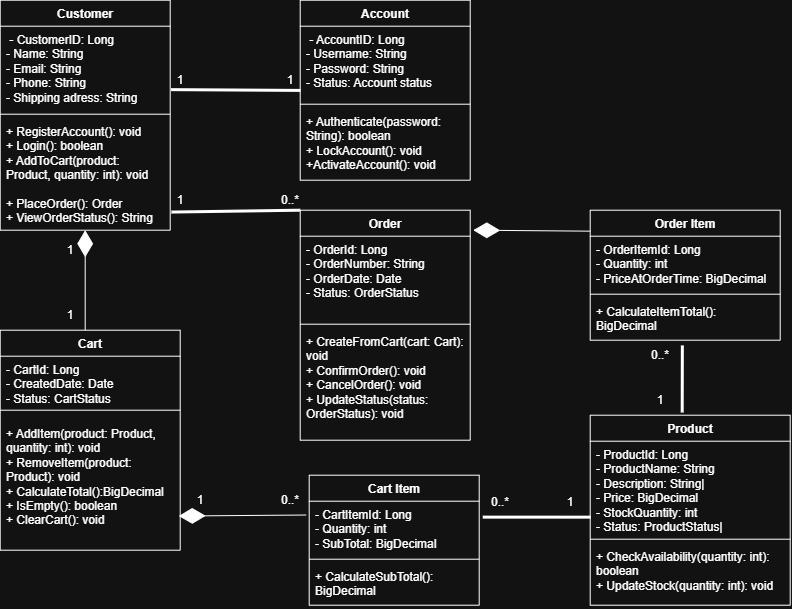

The diagram above was exported from draw.io. Its source (the exported page's mxGraphModel, read from the mxfile embedded in the PNG):
<mxGraphModel dx="1076" dy="643" grid="1" gridSize="10" guides="1" tooltips="1" connect="1" arrows="0" fold="1" page="1" pageScale="1" pageWidth="827" pageHeight="1169" math="0" shadow="0">
  <root>
    <mxCell id="0" />
    <mxCell id="1" parent="0" />
    <mxCell id="OWRWplWlbKJZ199CeOgu-7" parent="1" style="swimlane;fontStyle=1;align=center;verticalAlign=top;childLayout=stackLayout;horizontal=1;startSize=26;horizontalStack=0;resizeParent=1;resizeParentMax=0;resizeLast=0;collapsible=1;marginBottom=0;whiteSpace=wrap;html=1;" value="Customer" vertex="1">
      <mxGeometry height="230" width="170" x="20" y="35" as="geometry" />
    </mxCell>
    <mxCell id="OWRWplWlbKJZ199CeOgu-8" parent="OWRWplWlbKJZ199CeOgu-7" style="text;strokeColor=none;fillColor=none;align=left;verticalAlign=top;spacingLeft=4;spacingRight=4;overflow=hidden;rotatable=0;points=[[0,0.5],[1,0.5]];portConstraint=eastwest;whiteSpace=wrap;html=1;" value="&lt;div&gt;&lt;span style=&quot;background-color: transparent; color: light-dark(rgb(0, 0, 0), rgb(255, 255, 255));&quot;&gt;&amp;nbsp;- CustomerID: Long&lt;/span&gt;&lt;/div&gt;&lt;div&gt;- Name: String&lt;/div&gt;&lt;div&gt;- Email: String&lt;/div&gt;&lt;div&gt;- Phone: String&lt;/div&gt;&lt;div&gt;- Shipping adress: String&lt;/div&gt;" vertex="1">
      <mxGeometry height="84" width="170" y="26" as="geometry" />
    </mxCell>
    <mxCell id="OWRWplWlbKJZ199CeOgu-9" parent="OWRWplWlbKJZ199CeOgu-7" style="line;strokeWidth=1;fillColor=none;align=left;verticalAlign=middle;spacingTop=-1;spacingLeft=3;spacingRight=3;rotatable=0;labelPosition=right;points=[];portConstraint=eastwest;strokeColor=inherit;" value="" vertex="1">
      <mxGeometry height="8" width="170" y="110" as="geometry" />
    </mxCell>
    <mxCell id="OWRWplWlbKJZ199CeOgu-10" parent="OWRWplWlbKJZ199CeOgu-7" style="text;strokeColor=none;fillColor=none;align=left;verticalAlign=top;spacingLeft=4;spacingRight=4;overflow=hidden;rotatable=0;points=[[0,0.5],[1,0.5]];portConstraint=eastwest;whiteSpace=wrap;html=1;" value="&lt;div&gt;+ RegisterAccount(): void&amp;nbsp;&lt;/div&gt;&lt;div&gt;+ Login(): boolean&amp;nbsp; &amp;nbsp; &amp;nbsp; &amp;nbsp;&amp;nbsp;&lt;/div&gt;&lt;div&gt;+ AddToCart(product: Product, quantity: int): void&amp;nbsp;&lt;/div&gt;&lt;div&gt;&lt;br&gt;&lt;/div&gt;&lt;div&gt;+ PlaceOrder(): Order&amp;nbsp; &amp;nbsp;&amp;nbsp;&lt;/div&gt;&lt;div&gt;+ ViewOrderStatus(): String&amp;nbsp;&lt;/div&gt;" vertex="1">
      <mxGeometry height="112" width="170" y="118" as="geometry" />
    </mxCell>
    <mxCell id="OWRWplWlbKJZ199CeOgu-11" parent="1" style="swimlane;fontStyle=1;align=center;verticalAlign=top;childLayout=stackLayout;horizontal=1;startSize=26;horizontalStack=0;resizeParent=1;resizeParentMax=0;resizeLast=0;collapsible=1;marginBottom=0;whiteSpace=wrap;html=1;" value="Account" vertex="1">
      <mxGeometry height="180" width="170" x="320" y="35" as="geometry" />
    </mxCell>
    <mxCell id="OWRWplWlbKJZ199CeOgu-12" parent="OWRWplWlbKJZ199CeOgu-11" style="text;strokeColor=none;fillColor=none;align=left;verticalAlign=top;spacingLeft=4;spacingRight=4;overflow=hidden;rotatable=0;points=[[0,0.5],[1,0.5]];portConstraint=eastwest;whiteSpace=wrap;html=1;" value="&lt;div&gt;&lt;span style=&quot;background-color: transparent; color: light-dark(rgb(0, 0, 0), rgb(255, 255, 255));&quot;&gt;&amp;nbsp;- AccountID: Long&lt;/span&gt;&lt;/div&gt;&lt;div&gt;- Username: String&lt;/div&gt;&lt;div&gt;- Password: String&lt;/div&gt;&lt;div&gt;- Status: Account status&lt;/div&gt;&lt;div&gt;&lt;br&gt;&lt;/div&gt;" vertex="1">
      <mxGeometry height="74" width="170" y="26" as="geometry" />
    </mxCell>
    <mxCell id="OWRWplWlbKJZ199CeOgu-13" parent="OWRWplWlbKJZ199CeOgu-11" style="line;strokeWidth=1;fillColor=none;align=left;verticalAlign=middle;spacingTop=-1;spacingLeft=3;spacingRight=3;rotatable=0;labelPosition=right;points=[];portConstraint=eastwest;strokeColor=inherit;" value="" vertex="1">
      <mxGeometry height="8" width="170" y="100" as="geometry" />
    </mxCell>
    <mxCell id="OWRWplWlbKJZ199CeOgu-14" parent="OWRWplWlbKJZ199CeOgu-11" style="text;strokeColor=none;fillColor=none;align=left;verticalAlign=top;spacingLeft=4;spacingRight=4;overflow=hidden;rotatable=0;points=[[0,0.5],[1,0.5]];portConstraint=eastwest;whiteSpace=wrap;html=1;" value="&lt;div&gt;+ Authenticate(password: String): boolean&amp;nbsp;&lt;/div&gt;&lt;div&gt;&lt;span style=&quot;background-color: transparent;&quot;&gt;+ LockAccount(): void&lt;/span&gt;&lt;span style=&quot;background-color: transparent; color: light-dark(rgb(0, 0, 0), rgb(255, 255, 255));&quot;&gt;&amp;nbsp;&lt;/span&gt;&lt;/div&gt;&lt;div&gt;&lt;span style=&quot;background-color: transparent; color: light-dark(rgb(0, 0, 0), rgb(255, 255, 255));&quot;&gt;+ActivateAccount(): void&lt;/span&gt;&lt;/div&gt;" vertex="1">
      <mxGeometry height="72" width="170" y="108" as="geometry" />
    </mxCell>
    <mxCell id="OWRWplWlbKJZ199CeOgu-15" parent="1" style="swimlane;fontStyle=1;align=center;verticalAlign=top;childLayout=stackLayout;horizontal=1;startSize=26;horizontalStack=0;resizeParent=1;resizeParentMax=0;resizeLast=0;collapsible=1;marginBottom=0;whiteSpace=wrap;html=1;" value="Product" vertex="1">
      <mxGeometry height="190" width="200" x="610" y="450" as="geometry" />
    </mxCell>
    <mxCell id="OWRWplWlbKJZ199CeOgu-16" parent="OWRWplWlbKJZ199CeOgu-15" style="text;strokeColor=none;fillColor=none;align=left;verticalAlign=top;spacingLeft=4;spacingRight=4;overflow=hidden;rotatable=0;points=[[0,0.5],[1,0.5]];portConstraint=eastwest;whiteSpace=wrap;html=1;" value="&lt;div&gt;- ProductId: Long&amp;nbsp; &amp;nbsp; &amp;nbsp;&lt;/div&gt;&lt;div&gt;- ProductName: String&lt;/div&gt;&lt;div&gt;- Description: String|&lt;/div&gt;&lt;div&gt;- Price: BigDecimal&amp;nbsp;&amp;nbsp;&lt;/div&gt;&lt;div&gt;- StockQuantity: int&amp;nbsp;&lt;/div&gt;&lt;div&gt;- Status: ProductStatus|&lt;/div&gt;" vertex="1">
      <mxGeometry height="94" width="200" y="26" as="geometry" />
    </mxCell>
    <mxCell id="OWRWplWlbKJZ199CeOgu-17" parent="OWRWplWlbKJZ199CeOgu-15" style="line;strokeWidth=1;fillColor=none;align=left;verticalAlign=middle;spacingTop=-1;spacingLeft=3;spacingRight=3;rotatable=0;labelPosition=right;points=[];portConstraint=eastwest;strokeColor=inherit;" value="" vertex="1">
      <mxGeometry height="8" width="200" y="120" as="geometry" />
    </mxCell>
    <mxCell id="OWRWplWlbKJZ199CeOgu-18" parent="OWRWplWlbKJZ199CeOgu-15" style="text;strokeColor=none;fillColor=none;align=left;verticalAlign=top;spacingLeft=4;spacingRight=4;overflow=hidden;rotatable=0;points=[[0,0.5],[1,0.5]];portConstraint=eastwest;whiteSpace=wrap;html=1;" value="&lt;div&gt;+ CheckAvailability(quantity: int): boolean&amp;nbsp;&lt;/div&gt;&lt;div&gt;+ UpdateStock(quantity: int): void&lt;/div&gt;" vertex="1">
      <mxGeometry height="62" width="200" y="128" as="geometry" />
    </mxCell>
    <mxCell id="OWRWplWlbKJZ199CeOgu-19" parent="1" style="swimlane;fontStyle=1;align=center;verticalAlign=top;childLayout=stackLayout;horizontal=1;startSize=26;horizontalStack=0;resizeParent=1;resizeParentMax=0;resizeLast=0;collapsible=1;marginBottom=0;whiteSpace=wrap;html=1;" value="Cart" vertex="1">
      <mxGeometry height="220" width="180" x="20" y="365" as="geometry" />
    </mxCell>
    <mxCell id="OWRWplWlbKJZ199CeOgu-20" parent="OWRWplWlbKJZ199CeOgu-19" style="text;strokeColor=none;fillColor=none;align=left;verticalAlign=top;spacingLeft=4;spacingRight=4;overflow=hidden;rotatable=0;points=[[0,0.5],[1,0.5]];portConstraint=eastwest;whiteSpace=wrap;html=1;" value="&lt;div&gt;- CartId: Long&amp;nbsp; &amp;nbsp; &amp;nbsp; &amp;nbsp;&amp;nbsp;&lt;/div&gt;&lt;div&gt;- CreatedDate: Date&amp;nbsp;&amp;nbsp;&lt;/div&gt;&lt;div&gt;- Status: CartStatus&lt;/div&gt;" vertex="1">
      <mxGeometry height="44" width="180" y="26" as="geometry" />
    </mxCell>
    <mxCell id="OWRWplWlbKJZ199CeOgu-21" parent="OWRWplWlbKJZ199CeOgu-19" style="line;strokeWidth=1;fillColor=none;align=left;verticalAlign=middle;spacingTop=-1;spacingLeft=3;spacingRight=3;rotatable=0;labelPosition=right;points=[];portConstraint=eastwest;strokeColor=inherit;" value="" vertex="1">
      <mxGeometry height="20" width="180" y="70" as="geometry" />
    </mxCell>
    <mxCell id="OWRWplWlbKJZ199CeOgu-22" parent="OWRWplWlbKJZ199CeOgu-19" style="text;strokeColor=none;fillColor=none;align=left;verticalAlign=top;spacingLeft=4;spacingRight=4;overflow=hidden;rotatable=0;points=[[0,0.5],[1,0.5]];portConstraint=eastwest;whiteSpace=wrap;html=1;" value="&lt;div&gt;+ AddItem(product: Product, quantity: int): void&amp;nbsp;&lt;/div&gt;&lt;div&gt;+ RemoveItem(product: Product): void&amp;nbsp;&lt;/div&gt;&lt;div&gt;+ CalculateTotal():BigDecimal&amp;nbsp;&lt;/div&gt;&lt;div&gt;+ IsEmpty(): boolean&amp;nbsp;&lt;/div&gt;&lt;div&gt;+ ClearCart(): void&amp;nbsp;&amp;nbsp;&lt;/div&gt;" vertex="1">
      <mxGeometry height="130" width="180" y="90" as="geometry" />
    </mxCell>
    <mxCell id="OWRWplWlbKJZ199CeOgu-23" parent="1" style="swimlane;fontStyle=1;align=center;verticalAlign=top;childLayout=stackLayout;horizontal=1;startSize=26;horizontalStack=0;resizeParent=1;resizeParentMax=0;resizeLast=0;collapsible=1;marginBottom=0;whiteSpace=wrap;html=1;" value="Cart Item" vertex="1">
      <mxGeometry height="130" width="170" x="329" y="510" as="geometry" />
    </mxCell>
    <mxCell id="OWRWplWlbKJZ199CeOgu-24" parent="OWRWplWlbKJZ199CeOgu-23" style="text;strokeColor=none;fillColor=none;align=left;verticalAlign=top;spacingLeft=4;spacingRight=4;overflow=hidden;rotatable=0;points=[[0,0.5],[1,0.5]];portConstraint=eastwest;whiteSpace=wrap;html=1;" value="&lt;div&gt;- CartItemId: Long&amp;nbsp; &amp;nbsp;&amp;nbsp;&lt;/div&gt;&lt;div&gt;- Quantity: int&amp;nbsp; &amp;nbsp; &amp;nbsp;&amp;nbsp;&lt;/div&gt;&lt;div&gt;- SubTotal: BigDecimal&amp;nbsp;&lt;/div&gt;" vertex="1">
      <mxGeometry height="54" width="170" y="26" as="geometry" />
    </mxCell>
    <mxCell id="OWRWplWlbKJZ199CeOgu-25" parent="OWRWplWlbKJZ199CeOgu-23" style="line;strokeWidth=1;fillColor=none;align=left;verticalAlign=middle;spacingTop=-1;spacingLeft=3;spacingRight=3;rotatable=0;labelPosition=right;points=[];portConstraint=eastwest;strokeColor=inherit;" value="" vertex="1">
      <mxGeometry height="8" width="170" y="80" as="geometry" />
    </mxCell>
    <mxCell id="OWRWplWlbKJZ199CeOgu-26" parent="OWRWplWlbKJZ199CeOgu-23" style="text;strokeColor=none;fillColor=none;align=left;verticalAlign=top;spacingLeft=4;spacingRight=4;overflow=hidden;rotatable=0;points=[[0,0.5],[1,0.5]];portConstraint=eastwest;whiteSpace=wrap;html=1;" value="+ CalculateSubTotal(): BigDecimal" vertex="1">
      <mxGeometry height="42" width="170" y="88" as="geometry" />
    </mxCell>
    <mxCell id="OWRWplWlbKJZ199CeOgu-27" parent="1" style="swimlane;fontStyle=1;align=center;verticalAlign=top;childLayout=stackLayout;horizontal=1;startSize=26;horizontalStack=0;resizeParent=1;resizeParentMax=0;resizeLast=0;collapsible=1;marginBottom=0;whiteSpace=wrap;html=1;" value="Order" vertex="1">
      <mxGeometry height="230" width="170" x="320" y="245" as="geometry" />
    </mxCell>
    <mxCell id="OWRWplWlbKJZ199CeOgu-28" parent="OWRWplWlbKJZ199CeOgu-27" style="text;strokeColor=none;fillColor=none;align=left;verticalAlign=top;spacingLeft=4;spacingRight=4;overflow=hidden;rotatable=0;points=[[0,0.5],[1,0.5]];portConstraint=eastwest;whiteSpace=wrap;html=1;" value="&lt;div&gt;- OrderId: Long&amp;nbsp; &amp;nbsp; &amp;nbsp; &amp;nbsp;&lt;/div&gt;&lt;div&gt;- OrderNumber: String&lt;/div&gt;&lt;div&gt;- OrderDate: Date&amp;nbsp; &amp;nbsp;&amp;nbsp;&lt;/div&gt;&lt;div&gt;- Status: OrderStatus&lt;/div&gt;" vertex="1">
      <mxGeometry height="84" width="170" y="26" as="geometry" />
    </mxCell>
    <mxCell id="OWRWplWlbKJZ199CeOgu-29" parent="OWRWplWlbKJZ199CeOgu-27" style="line;strokeWidth=1;fillColor=none;align=left;verticalAlign=middle;spacingTop=-1;spacingLeft=3;spacingRight=3;rotatable=0;labelPosition=right;points=[];portConstraint=eastwest;strokeColor=inherit;" value="" vertex="1">
      <mxGeometry height="8" width="170" y="110" as="geometry" />
    </mxCell>
    <mxCell id="OWRWplWlbKJZ199CeOgu-30" parent="OWRWplWlbKJZ199CeOgu-27" style="text;strokeColor=none;fillColor=none;align=left;verticalAlign=top;spacingLeft=4;spacingRight=4;overflow=hidden;rotatable=0;points=[[0,0.5],[1,0.5]];portConstraint=eastwest;whiteSpace=wrap;html=1;" value="&lt;div&gt;+ CreateFromCart(cart: Cart): void&amp;nbsp;&lt;/div&gt;&lt;div&gt;+ ConfirmOrder(): void&amp;nbsp;&lt;/div&gt;&lt;div&gt;+ CancelOrder(): void&amp;nbsp;&lt;/div&gt;&lt;div&gt;+ UpdateStatus(status: OrderStatus): void&amp;nbsp;&lt;/div&gt;" vertex="1">
      <mxGeometry height="112" width="170" y="118" as="geometry" />
    </mxCell>
    <mxCell id="OWRWplWlbKJZ199CeOgu-35" parent="1" style="swimlane;fontStyle=1;align=center;verticalAlign=top;childLayout=stackLayout;horizontal=1;startSize=26;horizontalStack=0;resizeParent=1;resizeParentMax=0;resizeLast=0;collapsible=1;marginBottom=0;whiteSpace=wrap;html=1;" value="Order Item" vertex="1">
      <mxGeometry height="130" width="190" x="610" y="245" as="geometry" />
    </mxCell>
    <mxCell id="OWRWplWlbKJZ199CeOgu-36" parent="OWRWplWlbKJZ199CeOgu-35" style="text;strokeColor=none;fillColor=none;align=left;verticalAlign=top;spacingLeft=4;spacingRight=4;overflow=hidden;rotatable=0;points=[[0,0.5],[1,0.5]];portConstraint=eastwest;whiteSpace=wrap;html=1;" value="&lt;div&gt;- OrderItemId: Long&amp;nbsp; &amp;nbsp;&lt;/div&gt;&lt;div&gt;- Quantity: int&amp;nbsp; &amp;nbsp; &amp;nbsp;&amp;nbsp;&lt;/div&gt;&lt;div&gt;- PriceAtOrderTime: BigDecimal&amp;nbsp;&lt;/div&gt;" vertex="1">
      <mxGeometry height="54" width="190" y="26" as="geometry" />
    </mxCell>
    <mxCell id="OWRWplWlbKJZ199CeOgu-37" parent="OWRWplWlbKJZ199CeOgu-35" style="line;strokeWidth=1;fillColor=none;align=left;verticalAlign=middle;spacingTop=-1;spacingLeft=3;spacingRight=3;rotatable=0;labelPosition=right;points=[];portConstraint=eastwest;strokeColor=inherit;" value="" vertex="1">
      <mxGeometry height="8" width="190" y="80" as="geometry" />
    </mxCell>
    <mxCell id="OWRWplWlbKJZ199CeOgu-38" parent="OWRWplWlbKJZ199CeOgu-35" style="text;strokeColor=none;fillColor=none;align=left;verticalAlign=top;spacingLeft=4;spacingRight=4;overflow=hidden;rotatable=0;points=[[0,0.5],[1,0.5]];portConstraint=eastwest;whiteSpace=wrap;html=1;" value="+ CalculateItemTotal(): BigDecimal" vertex="1">
      <mxGeometry height="42" width="190" y="88" as="geometry" />
    </mxCell>
    <mxCell id="OWRWplWlbKJZ199CeOgu-41" edge="1" parent="1" source="OWRWplWlbKJZ199CeOgu-8" style="endArrow=none;startArrow=none;endFill=0;startFill=0;endSize=8;html=1;verticalAlign=bottom;labelBackgroundColor=none;strokeWidth=3;rounded=0;exitX=1.005;exitY=0.755;exitDx=0;exitDy=0;exitPerimeter=0;entryX=0.002;entryY=0.868;entryDx=0;entryDy=0;entryPerimeter=0;" target="OWRWplWlbKJZ199CeOgu-12" value="">
      <mxGeometry relative="1" width="160" as="geometry">
        <mxPoint x="210" y="149.5" as="sourcePoint" />
        <mxPoint x="370" y="149.5" as="targetPoint" />
      </mxGeometry>
    </mxCell>
    <mxCell id="OWRWplWlbKJZ199CeOgu-43" parent="1" style="text;html=1;whiteSpace=wrap;strokeColor=none;fillColor=none;align=center;verticalAlign=middle;rounded=0;" value="1" vertex="1">
      <mxGeometry height="30" width="60" x="170" y="100" as="geometry" />
    </mxCell>
    <mxCell id="OWRWplWlbKJZ199CeOgu-45" parent="1" style="text;html=1;whiteSpace=wrap;strokeColor=none;fillColor=none;align=center;verticalAlign=middle;rounded=0;" value="1" vertex="1">
      <mxGeometry height="30" width="60" x="280" y="100" as="geometry" />
    </mxCell>
    <mxCell id="OWRWplWlbKJZ199CeOgu-46" edge="1" parent="1" source="OWRWplWlbKJZ199CeOgu-48" style="endArrow=diamondThin;endFill=1;endSize=24;html=1;rounded=0;exitX=0.75;exitY=1;exitDx=0;exitDy=0;" target="OWRWplWlbKJZ199CeOgu-10" value="">
      <mxGeometry relative="1" width="160" as="geometry">
        <mxPoint x="110.9" y="350" as="sourcePoint" />
        <mxPoint x="109.10000000000011" y="268.24800000000005" as="targetPoint" />
      </mxGeometry>
    </mxCell>
    <mxCell id="OWRWplWlbKJZ199CeOgu-47" parent="1" style="text;html=1;whiteSpace=wrap;strokeColor=none;fillColor=none;align=center;verticalAlign=middle;rounded=0;" value="1" vertex="1">
      <mxGeometry height="30" width="60" x="60" y="270" as="geometry" />
    </mxCell>
    <mxCell id="OWRWplWlbKJZ199CeOgu-48" parent="1" style="text;html=1;whiteSpace=wrap;strokeColor=none;fillColor=none;align=center;verticalAlign=middle;rounded=0;" value="1" vertex="1">
      <mxGeometry height="30" width="60" x="60" y="335" as="geometry" />
    </mxCell>
    <mxCell id="OWRWplWlbKJZ199CeOgu-49" edge="1" parent="1" source="OWRWplWlbKJZ199CeOgu-10" style="endArrow=none;startArrow=none;endFill=0;startFill=0;endSize=8;html=1;verticalAlign=bottom;labelBackgroundColor=none;strokeWidth=3;rounded=0;exitX=1.007;exitY=0.838;exitDx=0;exitDy=0;exitPerimeter=0;entryX=0;entryY=0;entryDx=0;entryDy=0;" target="OWRWplWlbKJZ199CeOgu-27" value="">
      <mxGeometry relative="1" width="160" as="geometry">
        <Array as="points" />
        <mxPoint x="211" y="274.33" as="sourcePoint" />
        <mxPoint x="340" y="275.33" as="targetPoint" />
      </mxGeometry>
    </mxCell>
    <mxCell id="OWRWplWlbKJZ199CeOgu-50" parent="1" style="text;html=1;whiteSpace=wrap;strokeColor=none;fillColor=none;align=center;verticalAlign=middle;rounded=0;" value="1" vertex="1">
      <mxGeometry height="30" width="60" x="170" y="220" as="geometry" />
    </mxCell>
    <mxCell id="OWRWplWlbKJZ199CeOgu-51" parent="1" style="text;html=1;whiteSpace=wrap;strokeColor=none;fillColor=none;align=center;verticalAlign=middle;rounded=0;" value="0..*" vertex="1">
      <mxGeometry height="30" width="60" x="280" y="220" as="geometry" />
    </mxCell>
    <mxCell id="OWRWplWlbKJZ199CeOgu-52" edge="1" parent="1" source="OWRWplWlbKJZ199CeOgu-24" style="endArrow=diamondThin;endFill=1;endSize=24;html=1;rounded=0;entryX=0.992;entryY=0.737;entryDx=0;entryDy=0;entryPerimeter=0;exitX=-0.018;exitY=0.256;exitDx=0;exitDy=0;exitPerimeter=0;" target="OWRWplWlbKJZ199CeOgu-22" value="">
      <mxGeometry relative="1" width="160" as="geometry">
        <mxPoint x="402.84000000000003" y="541.4526089332057" as="sourcePoint" />
        <mxPoint x="194.99999999999986" y="548.55" as="targetPoint" />
      </mxGeometry>
    </mxCell>
    <mxCell id="OWRWplWlbKJZ199CeOgu-53" parent="1" style="text;html=1;whiteSpace=wrap;strokeColor=none;fillColor=none;align=center;verticalAlign=middle;rounded=0;" value="1" vertex="1">
      <mxGeometry height="35" width="60" x="190" y="517.5" as="geometry" />
    </mxCell>
    <mxCell id="OWRWplWlbKJZ199CeOgu-54" parent="1" style="text;html=1;whiteSpace=wrap;strokeColor=none;fillColor=none;align=center;verticalAlign=middle;rounded=0;" value="0..*" vertex="1">
      <mxGeometry height="30" width="60" x="280" y="520" as="geometry" />
    </mxCell>
    <mxCell id="OWRWplWlbKJZ199CeOgu-55" edge="1" parent="1" source="OWRWplWlbKJZ199CeOgu-24" style="endArrow=none;startArrow=none;endFill=0;startFill=0;endSize=8;html=1;verticalAlign=bottom;labelBackgroundColor=none;strokeWidth=3;rounded=0;exitX=1.021;exitY=0.295;exitDx=0;exitDy=0;exitPerimeter=0;entryX=0.002;entryY=0.808;entryDx=0;entryDy=0;entryPerimeter=0;" target="OWRWplWlbKJZ199CeOgu-16" value="">
      <mxGeometry relative="1" width="160" as="geometry">
        <mxPoint x="310" y="734.3299999999999" as="sourcePoint" />
        <mxPoint x="439" y="735.3299999999999" as="targetPoint" />
      </mxGeometry>
    </mxCell>
    <mxCell id="OWRWplWlbKJZ199CeOgu-56" parent="1" style="text;html=1;whiteSpace=wrap;strokeColor=none;fillColor=none;align=center;verticalAlign=middle;rounded=0;" value="0..*" vertex="1">
      <mxGeometry height="30" width="60" x="490" y="522.5" as="geometry" />
    </mxCell>
    <mxCell id="OWRWplWlbKJZ199CeOgu-57" parent="1" style="text;html=1;whiteSpace=wrap;strokeColor=none;fillColor=none;align=center;verticalAlign=middle;rounded=0;" value="1" vertex="1">
      <mxGeometry height="30" width="60" x="560" y="522.5" as="geometry" />
    </mxCell>
    <mxCell id="OWRWplWlbKJZ199CeOgu-58" edge="1" parent="1" style="endArrow=diamondThin;endFill=1;endSize=24;html=1;rounded=0;exitX=0;exitY=0.5;exitDx=0;exitDy=0;entryX=1.018;entryY=0.31;entryDx=0;entryDy=0;entryPerimeter=0;" value="">
      <mxGeometry relative="1" width="160" as="geometry">
        <mxPoint x="610" y="265.96" as="sourcePoint" />
        <mxPoint x="493.0600000000002" y="264.99999999999994" as="targetPoint" />
      </mxGeometry>
    </mxCell>
    <mxCell id="OWRWplWlbKJZ199CeOgu-60" edge="1" parent="1" source="OWRWplWlbKJZ199CeOgu-38" style="endArrow=none;startArrow=none;endFill=0;startFill=0;endSize=8;html=1;verticalAlign=bottom;labelBackgroundColor=none;strokeWidth=3;rounded=0;exitX=0.485;exitY=1.124;exitDx=0;exitDy=0;exitPerimeter=0;entryX=0.46;entryY=-0.014;entryDx=0;entryDy=0;entryPerimeter=0;" target="OWRWplWlbKJZ199CeOgu-15" value="">
      <mxGeometry relative="1" width="160" as="geometry">
        <Array as="points" />
        <mxPoint x="645.5" y="412" as="sourcePoint" />
        <mxPoint x="774.5" y="410" as="targetPoint" />
      </mxGeometry>
    </mxCell>
    <mxCell id="OWRWplWlbKJZ199CeOgu-61" parent="1" style="text;html=1;whiteSpace=wrap;strokeColor=none;fillColor=none;align=center;verticalAlign=middle;rounded=0;" value="0..*" vertex="1">
      <mxGeometry height="30" width="60" x="650" y="375" as="geometry" />
    </mxCell>
    <mxCell id="OWRWplWlbKJZ199CeOgu-62" parent="1" style="text;html=1;whiteSpace=wrap;strokeColor=none;fillColor=none;align=center;verticalAlign=middle;rounded=0;" value="1" vertex="1">
      <mxGeometry height="30" width="60" x="650" y="420" as="geometry" />
    </mxCell>
  </root>
</mxGraphModel>